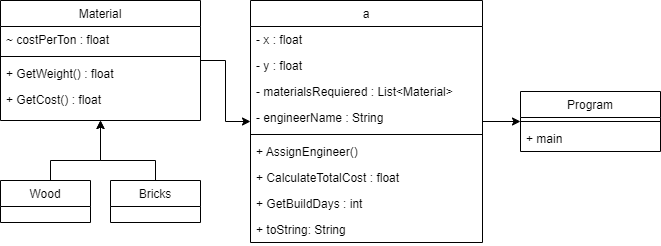

The diagram above was exported from draw.io. Its source (the exported page's mxGraphModel, read from the mxfile embedded in the PNG):
<mxGraphModel dx="1161" dy="657" grid="1" gridSize="10" guides="1" tooltips="1" connect="1" arrows="1" fold="1" page="1" pageScale="1" pageWidth="1654" pageHeight="2336" math="0" shadow="0">
  <root>
    <mxCell id="WIyWlLk6GJQsqaUBKTNV-0" />
    <mxCell id="WIyWlLk6GJQsqaUBKTNV-1" parent="WIyWlLk6GJQsqaUBKTNV-0" />
    <mxCell id="z7LLpakk3T4qHwCheZNm-95" style="edgeStyle=orthogonalEdgeStyle;rounded=0;orthogonalLoop=1;jettySize=auto;html=1;" edge="1" parent="WIyWlLk6GJQsqaUBKTNV-1" source="zkfFHV4jXpPFQw0GAbJ--6" target="zkfFHV4jXpPFQw0GAbJ--17">
      <mxGeometry relative="1" as="geometry" />
    </mxCell>
    <mxCell id="zkfFHV4jXpPFQw0GAbJ--6" value="Material" style="swimlane;fontStyle=0;align=center;verticalAlign=top;childLayout=stackLayout;horizontal=1;startSize=26;horizontalStack=0;resizeParent=1;resizeLast=0;collapsible=1;marginBottom=0;rounded=0;shadow=0;strokeWidth=1;" parent="WIyWlLk6GJQsqaUBKTNV-1" vertex="1">
      <mxGeometry x="230" y="80" width="200" height="120" as="geometry">
        <mxRectangle x="130" y="380" width="160" height="26" as="alternateBounds" />
      </mxGeometry>
    </mxCell>
    <mxCell id="zkfFHV4jXpPFQw0GAbJ--7" value="~ costPerTon : float" style="text;align=left;verticalAlign=top;spacingLeft=4;spacingRight=4;overflow=hidden;rotatable=0;points=[[0,0.5],[1,0.5]];portConstraint=eastwest;" parent="zkfFHV4jXpPFQw0GAbJ--6" vertex="1">
      <mxGeometry y="26" width="200" height="26" as="geometry" />
    </mxCell>
    <mxCell id="zkfFHV4jXpPFQw0GAbJ--9" value="" style="line;html=1;strokeWidth=1;align=left;verticalAlign=middle;spacingTop=-1;spacingLeft=3;spacingRight=3;rotatable=0;labelPosition=right;points=[];portConstraint=eastwest;" parent="zkfFHV4jXpPFQw0GAbJ--6" vertex="1">
      <mxGeometry y="52" width="200" height="8" as="geometry" />
    </mxCell>
    <mxCell id="zkfFHV4jXpPFQw0GAbJ--11" value="+ GetWeight() : float" style="text;align=left;verticalAlign=top;spacingLeft=4;spacingRight=4;overflow=hidden;rotatable=0;points=[[0,0.5],[1,0.5]];portConstraint=eastwest;" parent="zkfFHV4jXpPFQw0GAbJ--6" vertex="1">
      <mxGeometry y="60" width="200" height="26" as="geometry" />
    </mxCell>
    <mxCell id="z7LLpakk3T4qHwCheZNm-14" value="+ GetCost() : float" style="text;align=left;verticalAlign=top;spacingLeft=4;spacingRight=4;overflow=hidden;rotatable=0;points=[[0,0.5],[1,0.5]];portConstraint=eastwest;" vertex="1" parent="zkfFHV4jXpPFQw0GAbJ--6">
      <mxGeometry y="86" width="200" height="26" as="geometry" />
    </mxCell>
    <mxCell id="z7LLpakk3T4qHwCheZNm-94" style="edgeStyle=orthogonalEdgeStyle;rounded=0;orthogonalLoop=1;jettySize=auto;html=1;" edge="1" parent="WIyWlLk6GJQsqaUBKTNV-1" source="zkfFHV4jXpPFQw0GAbJ--17" target="z7LLpakk3T4qHwCheZNm-91">
      <mxGeometry relative="1" as="geometry" />
    </mxCell>
    <mxCell id="zkfFHV4jXpPFQw0GAbJ--17" value="a" style="swimlane;fontStyle=0;align=center;verticalAlign=top;childLayout=stackLayout;horizontal=1;startSize=26;horizontalStack=0;resizeParent=1;resizeLast=0;collapsible=1;marginBottom=0;rounded=0;shadow=0;strokeWidth=1;" parent="WIyWlLk6GJQsqaUBKTNV-1" vertex="1">
      <mxGeometry x="480" y="80" width="232" height="242" as="geometry">
        <mxRectangle x="550" y="140" width="160" height="26" as="alternateBounds" />
      </mxGeometry>
    </mxCell>
    <mxCell id="z7LLpakk3T4qHwCheZNm-87" value="- x : float" style="text;align=left;verticalAlign=top;spacingLeft=4;spacingRight=4;overflow=hidden;rotatable=0;points=[[0,0.5],[1,0.5]];portConstraint=eastwest;" vertex="1" parent="zkfFHV4jXpPFQw0GAbJ--17">
      <mxGeometry y="26" width="232" height="26" as="geometry" />
    </mxCell>
    <mxCell id="z7LLpakk3T4qHwCheZNm-88" value="- y : float" style="text;align=left;verticalAlign=top;spacingLeft=4;spacingRight=4;overflow=hidden;rotatable=0;points=[[0,0.5],[1,0.5]];portConstraint=eastwest;" vertex="1" parent="zkfFHV4jXpPFQw0GAbJ--17">
      <mxGeometry y="52" width="232" height="26" as="geometry" />
    </mxCell>
    <mxCell id="zkfFHV4jXpPFQw0GAbJ--18" value="- materialsRequiered : List&lt;Material&gt;" style="text;align=left;verticalAlign=top;spacingLeft=4;spacingRight=4;overflow=hidden;rotatable=0;points=[[0,0.5],[1,0.5]];portConstraint=eastwest;" parent="zkfFHV4jXpPFQw0GAbJ--17" vertex="1">
      <mxGeometry y="78" width="232" height="26" as="geometry" />
    </mxCell>
    <mxCell id="z7LLpakk3T4qHwCheZNm-86" value="- engineerName : String" style="text;align=left;verticalAlign=top;spacingLeft=4;spacingRight=4;overflow=hidden;rotatable=0;points=[[0,0.5],[1,0.5]];portConstraint=eastwest;" vertex="1" parent="zkfFHV4jXpPFQw0GAbJ--17">
      <mxGeometry y="104" width="232" height="26" as="geometry" />
    </mxCell>
    <mxCell id="zkfFHV4jXpPFQw0GAbJ--23" value="" style="line;html=1;strokeWidth=1;align=left;verticalAlign=middle;spacingTop=-1;spacingLeft=3;spacingRight=3;rotatable=0;labelPosition=right;points=[];portConstraint=eastwest;" parent="zkfFHV4jXpPFQw0GAbJ--17" vertex="1">
      <mxGeometry y="130" width="232" height="8" as="geometry" />
    </mxCell>
    <mxCell id="zkfFHV4jXpPFQw0GAbJ--24" value="+ AssignEngineer()" style="text;align=left;verticalAlign=top;spacingLeft=4;spacingRight=4;overflow=hidden;rotatable=0;points=[[0,0.5],[1,0.5]];portConstraint=eastwest;" parent="zkfFHV4jXpPFQw0GAbJ--17" vertex="1">
      <mxGeometry y="138" width="232" height="26" as="geometry" />
    </mxCell>
    <mxCell id="zkfFHV4jXpPFQw0GAbJ--25" value="+ CalculateTotalCost : float" style="text;align=left;verticalAlign=top;spacingLeft=4;spacingRight=4;overflow=hidden;rotatable=0;points=[[0,0.5],[1,0.5]];portConstraint=eastwest;" parent="zkfFHV4jXpPFQw0GAbJ--17" vertex="1">
      <mxGeometry y="164" width="232" height="26" as="geometry" />
    </mxCell>
    <mxCell id="z7LLpakk3T4qHwCheZNm-89" value="+ GetBuildDays : int" style="text;align=left;verticalAlign=top;spacingLeft=4;spacingRight=4;overflow=hidden;rotatable=0;points=[[0,0.5],[1,0.5]];portConstraint=eastwest;" vertex="1" parent="zkfFHV4jXpPFQw0GAbJ--17">
      <mxGeometry y="190" width="232" height="26" as="geometry" />
    </mxCell>
    <mxCell id="z7LLpakk3T4qHwCheZNm-90" value="+ toString: String" style="text;align=left;verticalAlign=top;spacingLeft=4;spacingRight=4;overflow=hidden;rotatable=0;points=[[0,0.5],[1,0.5]];portConstraint=eastwest;" vertex="1" parent="zkfFHV4jXpPFQw0GAbJ--17">
      <mxGeometry y="216" width="232" height="26" as="geometry" />
    </mxCell>
    <mxCell id="z7LLpakk3T4qHwCheZNm-52" style="edgeStyle=orthogonalEdgeStyle;rounded=0;orthogonalLoop=1;jettySize=auto;html=1;entryX=0.5;entryY=1;entryDx=0;entryDy=0;" edge="1" parent="WIyWlLk6GJQsqaUBKTNV-1" source="z7LLpakk3T4qHwCheZNm-40" target="zkfFHV4jXpPFQw0GAbJ--6">
      <mxGeometry relative="1" as="geometry">
        <Array as="points">
          <mxPoint x="280" y="240" />
          <mxPoint x="330" y="240" />
        </Array>
      </mxGeometry>
    </mxCell>
    <mxCell id="z7LLpakk3T4qHwCheZNm-40" value="Wood" style="swimlane;fontStyle=0;align=center;verticalAlign=top;childLayout=stackLayout;horizontal=1;startSize=26;horizontalStack=0;resizeParent=1;resizeLast=0;collapsible=1;marginBottom=0;rounded=0;shadow=0;strokeWidth=1;" vertex="1" parent="WIyWlLk6GJQsqaUBKTNV-1">
      <mxGeometry x="230" y="260" width="90" height="42" as="geometry">
        <mxRectangle x="130" y="380" width="160" height="26" as="alternateBounds" />
      </mxGeometry>
    </mxCell>
    <mxCell id="z7LLpakk3T4qHwCheZNm-60" style="edgeStyle=orthogonalEdgeStyle;rounded=0;orthogonalLoop=1;jettySize=auto;html=1;entryX=0.5;entryY=1;entryDx=0;entryDy=0;exitX=0.5;exitY=0;exitDx=0;exitDy=0;" edge="1" parent="WIyWlLk6GJQsqaUBKTNV-1" source="z7LLpakk3T4qHwCheZNm-53" target="zkfFHV4jXpPFQw0GAbJ--6">
      <mxGeometry relative="1" as="geometry">
        <Array as="points">
          <mxPoint x="385" y="240" />
          <mxPoint x="330" y="240" />
        </Array>
      </mxGeometry>
    </mxCell>
    <mxCell id="z7LLpakk3T4qHwCheZNm-53" value="Bricks" style="swimlane;fontStyle=0;align=center;verticalAlign=top;childLayout=stackLayout;horizontal=1;startSize=26;horizontalStack=0;resizeParent=1;resizeLast=0;collapsible=1;marginBottom=0;rounded=0;shadow=0;strokeWidth=1;" vertex="1" parent="WIyWlLk6GJQsqaUBKTNV-1">
      <mxGeometry x="340" y="260" width="90" height="42" as="geometry">
        <mxRectangle x="130" y="380" width="160" height="26" as="alternateBounds" />
      </mxGeometry>
    </mxCell>
    <mxCell id="z7LLpakk3T4qHwCheZNm-91" value="Program" style="swimlane;fontStyle=0;align=center;verticalAlign=top;childLayout=stackLayout;horizontal=1;startSize=26;horizontalStack=0;resizeParent=1;resizeLast=0;collapsible=1;marginBottom=0;rounded=0;shadow=0;strokeWidth=1;" vertex="1" parent="WIyWlLk6GJQsqaUBKTNV-1">
      <mxGeometry x="750" y="171" width="140" height="60" as="geometry">
        <mxRectangle x="130" y="380" width="160" height="26" as="alternateBounds" />
      </mxGeometry>
    </mxCell>
    <mxCell id="z7LLpakk3T4qHwCheZNm-92" value="" style="line;html=1;strokeWidth=1;align=left;verticalAlign=middle;spacingTop=-1;spacingLeft=3;spacingRight=3;rotatable=0;labelPosition=right;points=[];portConstraint=eastwest;" vertex="1" parent="z7LLpakk3T4qHwCheZNm-91">
      <mxGeometry y="26" width="140" height="8" as="geometry" />
    </mxCell>
    <mxCell id="z7LLpakk3T4qHwCheZNm-93" value="+ main" style="text;align=left;verticalAlign=top;spacingLeft=4;spacingRight=4;overflow=hidden;rotatable=0;points=[[0,0.5],[1,0.5]];portConstraint=eastwest;" vertex="1" parent="z7LLpakk3T4qHwCheZNm-91">
      <mxGeometry y="34" width="140" height="26" as="geometry" />
    </mxCell>
  </root>
</mxGraphModel>